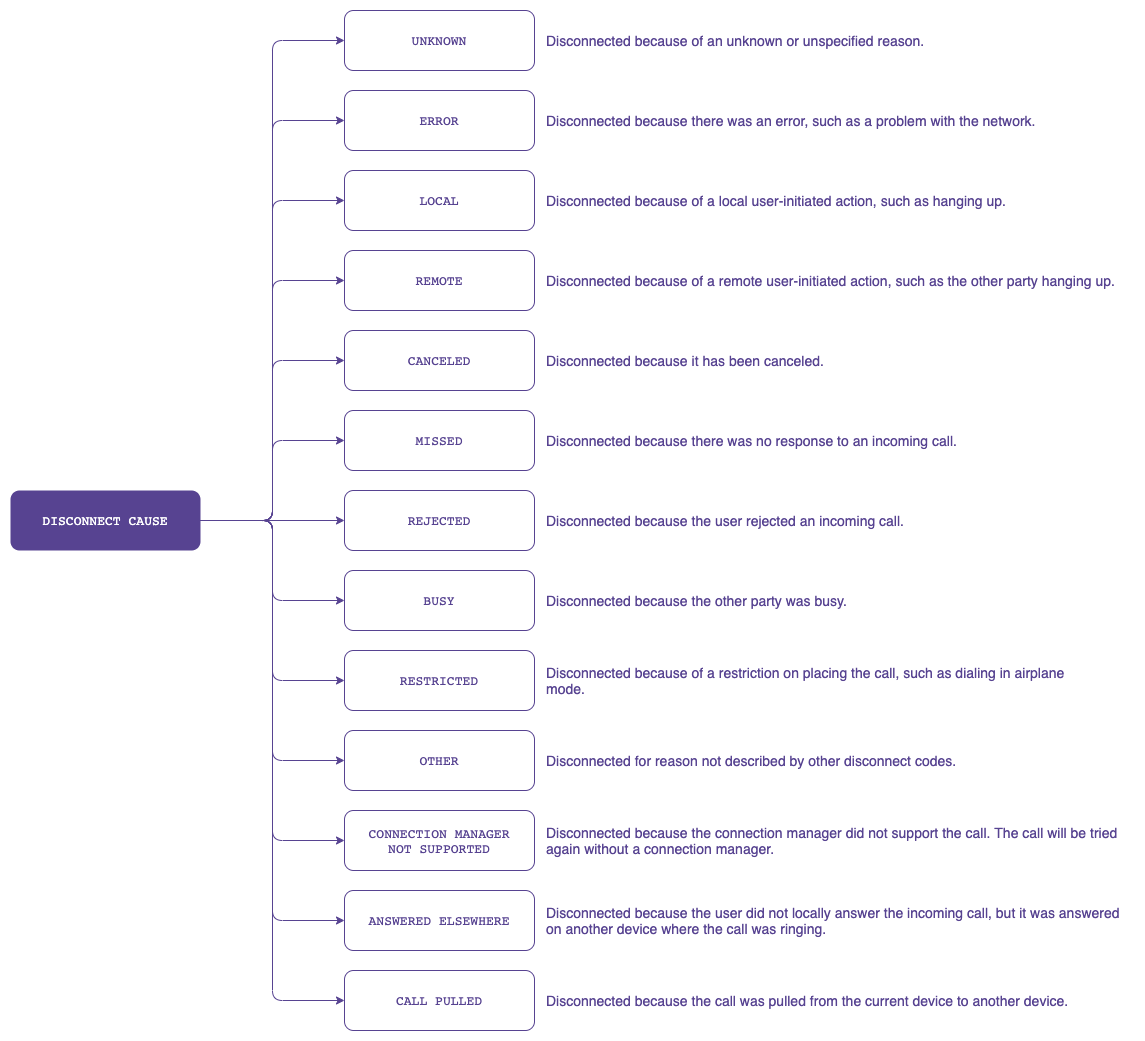

The diagram above was exported from draw.io. Its source (the exported page's mxGraphModel, read from the mxfile embedded in the PNG):
<mxGraphModel dx="1369" dy="-457" grid="1" gridSize="10" guides="1" tooltips="1" connect="1" arrows="1" fold="1" page="1" pageScale="1" pageWidth="827" pageHeight="1169" background="none" math="0" shadow="0">
  <root>
    <mxCell id="0" />
    <mxCell id="1" parent="0" />
    <mxCell id="5P3174DShG5T2i5ozIBG-276" style="edgeStyle=elbowEdgeStyle;rounded=1;sketch=0;jumpStyle=arc;orthogonalLoop=1;jettySize=auto;html=1;exitX=1;exitY=0.5;exitDx=0;exitDy=0;entryX=0;entryY=0.5;entryDx=0;entryDy=0;shadow=0;fontSize=12;fontColor=#574391;startArrow=none;startFill=0;endArrow=classic;endFill=1;startSize=1;endSize=6;strokeColor=#574391;strokeWidth=1;" parent="1" source="5P3174DShG5T2i5ozIBG-37" target="5P3174DShG5T2i5ozIBG-46" edge="1">
      <mxGeometry relative="1" as="geometry" />
    </mxCell>
    <mxCell id="5P3174DShG5T2i5ozIBG-277" style="edgeStyle=elbowEdgeStyle;rounded=1;sketch=0;jumpStyle=arc;orthogonalLoop=1;jettySize=auto;html=1;exitX=1;exitY=0.5;exitDx=0;exitDy=0;entryX=0;entryY=0.5;entryDx=0;entryDy=0;shadow=0;fontSize=12;fontColor=#574391;startArrow=none;startFill=0;endArrow=classic;endFill=1;startSize=1;endSize=6;strokeColor=#574391;strokeWidth=1;" parent="1" source="5P3174DShG5T2i5ozIBG-37" target="5P3174DShG5T2i5ozIBG-45" edge="1">
      <mxGeometry relative="1" as="geometry" />
    </mxCell>
    <mxCell id="5P3174DShG5T2i5ozIBG-278" style="edgeStyle=elbowEdgeStyle;rounded=1;sketch=0;jumpStyle=arc;orthogonalLoop=1;jettySize=auto;html=1;exitX=1;exitY=0.5;exitDx=0;exitDy=0;entryX=0;entryY=0.5;entryDx=0;entryDy=0;shadow=0;fontSize=12;fontColor=#574391;startArrow=none;startFill=0;endArrow=classic;endFill=1;startSize=1;endSize=6;strokeColor=#574391;strokeWidth=1;" parent="1" source="5P3174DShG5T2i5ozIBG-37" target="5P3174DShG5T2i5ozIBG-47" edge="1">
      <mxGeometry relative="1" as="geometry" />
    </mxCell>
    <mxCell id="5P3174DShG5T2i5ozIBG-279" style="edgeStyle=elbowEdgeStyle;rounded=1;sketch=0;jumpStyle=arc;orthogonalLoop=1;jettySize=auto;html=1;exitX=1;exitY=0.5;exitDx=0;exitDy=0;entryX=0;entryY=0.5;entryDx=0;entryDy=0;shadow=0;fontSize=12;fontColor=#574391;startArrow=none;startFill=0;endArrow=classic;endFill=1;startSize=1;endSize=6;strokeColor=#574391;strokeWidth=1;" parent="1" source="5P3174DShG5T2i5ozIBG-37" target="5P3174DShG5T2i5ozIBG-51" edge="1">
      <mxGeometry relative="1" as="geometry" />
    </mxCell>
    <mxCell id="5P3174DShG5T2i5ozIBG-280" style="edgeStyle=elbowEdgeStyle;rounded=1;sketch=0;jumpStyle=arc;orthogonalLoop=1;jettySize=auto;html=1;exitX=1;exitY=0.5;exitDx=0;exitDy=0;entryX=0;entryY=0.5;entryDx=0;entryDy=0;shadow=0;fontSize=12;fontColor=#574391;startArrow=none;startFill=0;endArrow=classic;endFill=1;startSize=1;endSize=6;strokeColor=#574391;strokeWidth=1;" parent="1" source="5P3174DShG5T2i5ozIBG-37" target="5P3174DShG5T2i5ozIBG-50" edge="1">
      <mxGeometry relative="1" as="geometry" />
    </mxCell>
    <mxCell id="5P3174DShG5T2i5ozIBG-281" style="edgeStyle=elbowEdgeStyle;rounded=1;sketch=0;jumpStyle=arc;orthogonalLoop=1;jettySize=auto;html=1;exitX=1;exitY=0.5;exitDx=0;exitDy=0;entryX=0;entryY=0.5;entryDx=0;entryDy=0;shadow=0;fontSize=12;fontColor=#574391;startArrow=none;startFill=0;endArrow=classic;endFill=1;startSize=1;endSize=6;strokeColor=#574391;strokeWidth=1;" parent="1" source="5P3174DShG5T2i5ozIBG-37" target="5P3174DShG5T2i5ozIBG-49" edge="1">
      <mxGeometry relative="1" as="geometry" />
    </mxCell>
    <mxCell id="5P3174DShG5T2i5ozIBG-282" style="edgeStyle=elbowEdgeStyle;rounded=1;sketch=0;jumpStyle=arc;orthogonalLoop=1;jettySize=auto;html=1;exitX=1;exitY=0.5;exitDx=0;exitDy=0;entryX=0;entryY=0.5;entryDx=0;entryDy=0;shadow=0;fontSize=12;fontColor=#574391;startArrow=none;startFill=0;endArrow=classic;endFill=1;startSize=1;endSize=6;strokeColor=#574391;strokeWidth=1;" parent="1" source="5P3174DShG5T2i5ozIBG-37" target="5P3174DShG5T2i5ozIBG-42" edge="1">
      <mxGeometry relative="1" as="geometry" />
    </mxCell>
    <mxCell id="5P3174DShG5T2i5ozIBG-283" style="edgeStyle=elbowEdgeStyle;rounded=1;sketch=0;jumpStyle=arc;orthogonalLoop=1;jettySize=auto;html=1;exitX=1;exitY=0.5;exitDx=0;exitDy=0;entryX=0;entryY=0.5;entryDx=0;entryDy=0;shadow=0;fontSize=12;fontColor=#574391;startArrow=none;startFill=0;endArrow=classic;endFill=1;startSize=1;endSize=6;strokeColor=#574391;strokeWidth=1;" parent="1" source="5P3174DShG5T2i5ozIBG-37" target="5P3174DShG5T2i5ozIBG-43" edge="1">
      <mxGeometry relative="1" as="geometry" />
    </mxCell>
    <mxCell id="5P3174DShG5T2i5ozIBG-284" style="edgeStyle=elbowEdgeStyle;rounded=1;sketch=0;jumpStyle=arc;orthogonalLoop=1;jettySize=auto;html=1;exitX=1;exitY=0.5;exitDx=0;exitDy=0;entryX=0;entryY=0.5;entryDx=0;entryDy=0;shadow=0;fontSize=12;fontColor=#574391;startArrow=none;startFill=0;endArrow=classic;endFill=1;startSize=1;endSize=6;strokeColor=#574391;strokeWidth=1;" parent="1" source="5P3174DShG5T2i5ozIBG-37" target="5P3174DShG5T2i5ozIBG-41" edge="1">
      <mxGeometry relative="1" as="geometry" />
    </mxCell>
    <mxCell id="5P3174DShG5T2i5ozIBG-285" style="edgeStyle=elbowEdgeStyle;rounded=1;sketch=0;jumpStyle=arc;orthogonalLoop=1;jettySize=auto;html=1;exitX=1;exitY=0.5;exitDx=0;exitDy=0;entryX=0;entryY=0.5;entryDx=0;entryDy=0;shadow=0;fontSize=12;fontColor=#574391;startArrow=none;startFill=0;endArrow=classic;endFill=1;startSize=1;endSize=6;strokeColor=#574391;strokeWidth=1;" parent="1" source="5P3174DShG5T2i5ozIBG-37" target="5P3174DShG5T2i5ozIBG-44" edge="1">
      <mxGeometry relative="1" as="geometry" />
    </mxCell>
    <mxCell id="5P3174DShG5T2i5ozIBG-286" style="edgeStyle=elbowEdgeStyle;rounded=1;sketch=0;jumpStyle=arc;orthogonalLoop=1;jettySize=auto;html=1;exitX=1;exitY=0.5;exitDx=0;exitDy=0;entryX=0;entryY=0.5;entryDx=0;entryDy=0;shadow=0;fontSize=12;fontColor=#574391;startArrow=none;startFill=0;endArrow=classic;endFill=1;startSize=1;endSize=6;strokeColor=#574391;strokeWidth=1;" parent="1" source="5P3174DShG5T2i5ozIBG-37" target="5P3174DShG5T2i5ozIBG-40" edge="1">
      <mxGeometry relative="1" as="geometry" />
    </mxCell>
    <mxCell id="5P3174DShG5T2i5ozIBG-287" style="edgeStyle=elbowEdgeStyle;rounded=1;sketch=0;jumpStyle=arc;orthogonalLoop=1;jettySize=auto;html=1;exitX=1;exitY=0.5;exitDx=0;exitDy=0;entryX=0;entryY=0.5;entryDx=0;entryDy=0;shadow=0;fontSize=12;fontColor=#574391;startArrow=none;startFill=0;endArrow=classic;endFill=1;startSize=1;endSize=6;strokeColor=#574391;strokeWidth=1;" parent="1" source="5P3174DShG5T2i5ozIBG-37" target="5P3174DShG5T2i5ozIBG-38" edge="1">
      <mxGeometry relative="1" as="geometry" />
    </mxCell>
    <mxCell id="5P3174DShG5T2i5ozIBG-288" style="edgeStyle=elbowEdgeStyle;rounded=1;sketch=0;jumpStyle=arc;orthogonalLoop=1;jettySize=auto;html=1;exitX=1;exitY=0.5;exitDx=0;exitDy=0;entryX=0;entryY=0.5;entryDx=0;entryDy=0;shadow=0;fontSize=12;fontColor=#574391;startArrow=none;startFill=0;endArrow=classic;endFill=1;startSize=1;endSize=6;strokeColor=#574391;strokeWidth=1;" parent="1" source="5P3174DShG5T2i5ozIBG-37" target="5P3174DShG5T2i5ozIBG-39" edge="1">
      <mxGeometry relative="1" as="geometry" />
    </mxCell>
    <mxCell id="5P3174DShG5T2i5ozIBG-37" value="&lt;pre&gt;&lt;font color=&quot;#ffffff&quot; face=&quot;jetbrains mono, monospace&quot;&gt;&lt;span style=&quot;font-size: 13.0667px&quot;&gt;DISCONNECT CAUSE&lt;/span&gt;&lt;/font&gt;&lt;font face=&quot;jetbrains mono, monospace&quot;&gt;&lt;span style=&quot;font-size: 9.8pt&quot;&gt;&lt;br&gt;&lt;/span&gt;&lt;/font&gt;&lt;/pre&gt;" style="rounded=1;whiteSpace=wrap;html=1;fillColor=#574391;strokeColor=none;" parent="1" vertex="1">
      <mxGeometry x="50" y="1680" width="190" height="60" as="geometry" />
    </mxCell>
    <mxCell id="5P3174DShG5T2i5ozIBG-38" value="&lt;pre&gt;&lt;font face=&quot;jetbrains mono, monospace&quot;&gt;&lt;font color=&quot;#574391&quot;&gt;&lt;span style=&quot;font-size: 13.0667px&quot;&gt;&lt;span&gt;ERROR&lt;/span&gt;&lt;/span&gt;&lt;/font&gt;&lt;span style=&quot;font-size: 9.8pt&quot;&gt;&lt;br&gt;&lt;/span&gt;&lt;/font&gt;&lt;/pre&gt;" style="rounded=1;whiteSpace=wrap;html=1;strokeColor=#574391;fontStyle=0;labelBackgroundColor=none;labelBorderColor=none;spacingTop=0;spacing=2;fillColor=#FFFFFF;" parent="1" vertex="1">
      <mxGeometry x="384" y="1280" width="190" height="60" as="geometry" />
    </mxCell>
    <mxCell id="5P3174DShG5T2i5ozIBG-39" value="&lt;pre&gt;&lt;font face=&quot;jetbrains mono, monospace&quot;&gt;&lt;font color=&quot;#574391&quot;&gt;&lt;span style=&quot;font-size: 13.0667px&quot;&gt;&lt;span&gt;UNKNOWN&lt;/span&gt;&lt;/span&gt;&lt;/font&gt;&lt;span style=&quot;font-size: 9.8pt&quot;&gt;&lt;br&gt;&lt;/span&gt;&lt;/font&gt;&lt;/pre&gt;" style="rounded=1;whiteSpace=wrap;html=1;strokeColor=#574391;fontStyle=0;labelBackgroundColor=none;labelBorderColor=none;spacingTop=0;spacing=2;fillColor=#FFFFFF;" parent="1" vertex="1">
      <mxGeometry x="384" y="1200" width="190" height="60" as="geometry" />
    </mxCell>
    <mxCell id="5P3174DShG5T2i5ozIBG-40" value="&lt;pre&gt;&lt;font face=&quot;jetbrains mono, monospace&quot;&gt;&lt;font color=&quot;#574391&quot;&gt;&lt;span style=&quot;font-size: 13.0667px&quot;&gt;&lt;span&gt;LOCAL&lt;/span&gt;&lt;/span&gt;&lt;/font&gt;&lt;span style=&quot;font-size: 9.8pt&quot;&gt;&lt;br&gt;&lt;/span&gt;&lt;/font&gt;&lt;/pre&gt;" style="rounded=1;whiteSpace=wrap;html=1;strokeColor=#574391;fontStyle=0;labelBackgroundColor=none;labelBorderColor=none;spacingTop=0;spacing=2;fillColor=#FFFFFF;" parent="1" vertex="1">
      <mxGeometry x="384" y="1360" width="190" height="60" as="geometry" />
    </mxCell>
    <mxCell id="5P3174DShG5T2i5ozIBG-41" value="&lt;pre&gt;&lt;font face=&quot;jetbrains mono, monospace&quot;&gt;&lt;font color=&quot;#574391&quot;&gt;&lt;span style=&quot;font-size: 13.0667px&quot;&gt;&lt;span&gt;CANCELED&lt;/span&gt;&lt;/span&gt;&lt;/font&gt;&lt;span style=&quot;font-size: 9.8pt&quot;&gt;&lt;br&gt;&lt;/span&gt;&lt;/font&gt;&lt;/pre&gt;" style="rounded=1;whiteSpace=wrap;html=1;strokeColor=#574391;fontStyle=0;labelBackgroundColor=none;labelBorderColor=none;spacingTop=0;spacing=2;fillColor=#FFFFFF;" parent="1" vertex="1">
      <mxGeometry x="384" y="1520" width="190" height="60" as="geometry" />
    </mxCell>
    <mxCell id="5P3174DShG5T2i5ozIBG-42" value="&lt;pre&gt;&lt;font face=&quot;jetbrains mono, monospace&quot;&gt;&lt;font color=&quot;#574391&quot;&gt;&lt;span style=&quot;font-size: 13.0667px&quot;&gt;&lt;span&gt;MISSED&lt;/span&gt;&lt;/span&gt;&lt;/font&gt;&lt;span style=&quot;font-size: 9.8pt&quot;&gt;&lt;br&gt;&lt;/span&gt;&lt;/font&gt;&lt;/pre&gt;" style="rounded=1;whiteSpace=wrap;html=1;strokeColor=#574391;fontStyle=0;labelBackgroundColor=none;labelBorderColor=none;spacingTop=0;spacing=2;fillColor=#FFFFFF;" parent="1" vertex="1">
      <mxGeometry x="384" y="1600" width="190" height="60" as="geometry" />
    </mxCell>
    <mxCell id="5P3174DShG5T2i5ozIBG-43" value="&lt;pre&gt;&lt;font face=&quot;jetbrains mono, monospace&quot;&gt;&lt;font color=&quot;#574391&quot;&gt;&lt;span style=&quot;font-size: 13.0667px&quot;&gt;&lt;span&gt;REJECTED&lt;/span&gt;&lt;/span&gt;&lt;/font&gt;&lt;span style=&quot;font-size: 9.8pt&quot;&gt;&lt;br&gt;&lt;/span&gt;&lt;/font&gt;&lt;/pre&gt;" style="rounded=1;whiteSpace=wrap;html=1;strokeColor=#574391;fontStyle=0;labelBackgroundColor=none;labelBorderColor=none;spacingTop=0;spacing=2;fillColor=#FFFFFF;" parent="1" vertex="1">
      <mxGeometry x="384" y="1680" width="190" height="60" as="geometry" />
    </mxCell>
    <mxCell id="5P3174DShG5T2i5ozIBG-44" value="&lt;pre&gt;&lt;font face=&quot;jetbrains mono, monospace&quot;&gt;&lt;font color=&quot;#574391&quot;&gt;&lt;span style=&quot;font-size: 13.0667px&quot;&gt;&lt;span&gt;REMOTE&lt;/span&gt;&lt;/span&gt;&lt;/font&gt;&lt;span style=&quot;font-size: 9.8pt&quot;&gt;&lt;br&gt;&lt;/span&gt;&lt;/font&gt;&lt;/pre&gt;" style="rounded=1;whiteSpace=wrap;html=1;strokeColor=#574391;fontStyle=0;labelBackgroundColor=none;labelBorderColor=none;spacingTop=0;spacing=2;fillColor=#FFFFFF;" parent="1" vertex="1">
      <mxGeometry x="384" y="1440" width="190" height="60" as="geometry" />
    </mxCell>
    <mxCell id="5P3174DShG5T2i5ozIBG-45" value="&lt;pre&gt;&lt;font face=&quot;jetbrains mono, monospace&quot;&gt;&lt;font color=&quot;#574391&quot;&gt;&lt;span style=&quot;font-size: 13.0667px&quot;&gt;&lt;span&gt;BUSY&lt;/span&gt;&lt;/span&gt;&lt;/font&gt;&lt;span style=&quot;font-size: 9.8pt&quot;&gt;&lt;br&gt;&lt;/span&gt;&lt;/font&gt;&lt;/pre&gt;" style="rounded=1;whiteSpace=wrap;html=1;strokeColor=#574391;fontStyle=0;labelBackgroundColor=none;labelBorderColor=none;spacingTop=0;spacing=2;fillColor=#FFFFFF;" parent="1" vertex="1">
      <mxGeometry x="384" y="1760" width="190" height="60" as="geometry" />
    </mxCell>
    <mxCell id="5P3174DShG5T2i5ozIBG-46" value="&lt;pre&gt;&lt;font face=&quot;jetbrains mono, monospace&quot;&gt;&lt;font color=&quot;#574391&quot;&gt;&lt;span style=&quot;font-size: 13.0667px&quot;&gt;&lt;span&gt;RESTRICTED&lt;/span&gt;&lt;/span&gt;&lt;/font&gt;&lt;span style=&quot;font-size: 9.8pt&quot;&gt;&lt;br&gt;&lt;/span&gt;&lt;/font&gt;&lt;/pre&gt;" style="rounded=1;whiteSpace=wrap;html=1;strokeColor=#574391;fontStyle=0;labelBackgroundColor=none;labelBorderColor=none;spacingTop=0;spacing=2;fillColor=#FFFFFF;" parent="1" vertex="1">
      <mxGeometry x="384" y="1840" width="190" height="60" as="geometry" />
    </mxCell>
    <mxCell id="5P3174DShG5T2i5ozIBG-47" value="&lt;pre&gt;&lt;font face=&quot;jetbrains mono, monospace&quot;&gt;&lt;font color=&quot;#574391&quot;&gt;&lt;span style=&quot;font-size: 13.0667px&quot;&gt;&lt;span&gt;OTHER&lt;/span&gt;&lt;/span&gt;&lt;/font&gt;&lt;span style=&quot;font-size: 9.8pt&quot;&gt;&lt;br&gt;&lt;/span&gt;&lt;/font&gt;&lt;/pre&gt;" style="rounded=1;whiteSpace=wrap;html=1;strokeColor=#574391;fontStyle=0;labelBackgroundColor=none;labelBorderColor=none;spacingTop=0;spacing=2;fillColor=#FFFFFF;" parent="1" vertex="1">
      <mxGeometry x="384" y="1920" width="190" height="60" as="geometry" />
    </mxCell>
    <mxCell id="5P3174DShG5T2i5ozIBG-49" value="&lt;pre&gt;&lt;font face=&quot;jetbrains mono, monospace&quot;&gt;&lt;font color=&quot;#574391&quot;&gt;&lt;span style=&quot;font-size: 13.0667px&quot;&gt;&lt;span&gt;CALL PULLED&lt;/span&gt;&lt;/span&gt;&lt;/font&gt;&lt;span style=&quot;font-size: 9.8pt&quot;&gt;&lt;br&gt;&lt;/span&gt;&lt;/font&gt;&lt;/pre&gt;" style="rounded=1;whiteSpace=wrap;html=1;strokeColor=#574391;fontStyle=0;labelBackgroundColor=none;labelBorderColor=none;spacingTop=0;spacing=2;fillColor=#FFFFFF;" parent="1" vertex="1">
      <mxGeometry x="384" y="2160" width="190" height="60" as="geometry" />
    </mxCell>
    <mxCell id="5P3174DShG5T2i5ozIBG-50" value="&lt;pre&gt;&lt;font face=&quot;jetbrains mono, monospace&quot;&gt;&lt;font color=&quot;#574391&quot;&gt;&lt;span style=&quot;font-size: 13.0667px&quot;&gt;&lt;span&gt;ANSWERED ELSEWHERE&lt;/span&gt;&lt;/span&gt;&lt;/font&gt;&lt;span style=&quot;font-size: 9.8pt&quot;&gt;&lt;br&gt;&lt;/span&gt;&lt;/font&gt;&lt;/pre&gt;" style="rounded=1;whiteSpace=wrap;html=1;strokeColor=#574391;fontStyle=0;labelBackgroundColor=none;labelBorderColor=none;spacingTop=0;spacing=2;fillColor=#FFFFFF;" parent="1" vertex="1">
      <mxGeometry x="384" y="2080" width="190" height="60" as="geometry" />
    </mxCell>
    <mxCell id="5P3174DShG5T2i5ozIBG-51" value="&lt;pre&gt;&lt;font face=&quot;jetbrains mono, monospace&quot;&gt;&lt;font color=&quot;#574391&quot;&gt;&lt;span style=&quot;font-size: 13.0667px&quot;&gt;&lt;span&gt;CONNECTION MANAGER&lt;br&gt;&lt;/span&gt;&lt;/span&gt;&lt;/font&gt;&lt;/font&gt;&lt;span style=&quot;font-size: 13.0667px ; color: rgb(87 , 67 , 145) ; font-family: &amp;quot;jetbrains mono&amp;quot; , monospace ; white-space: normal&quot;&gt;NOT SUPPORTED&lt;/span&gt;&lt;/pre&gt;" style="rounded=1;whiteSpace=wrap;html=1;strokeColor=#574391;fontStyle=0;labelBackgroundColor=none;labelBorderColor=none;spacingTop=0;spacing=2;fillColor=#FFFFFF;" parent="1" vertex="1">
      <mxGeometry x="384" y="2000" width="190" height="60" as="geometry" />
    </mxCell>
    <mxCell id="5P3174DShG5T2i5ozIBG-83" value="Disconnected because the call was pulled from the current device to another device." style="text;html=1;align=left;verticalAlign=middle;resizable=0;points=[];autosize=1;strokeColor=none;fontSize=14;fontColor=#574391;" parent="1" vertex="1">
      <mxGeometry x="584" y="2180" width="540" height="20" as="geometry" />
    </mxCell>
    <mxCell id="5P3174DShG5T2i5ozIBG-84" value="&lt;div&gt;Disconnected because the user did not locally answer the incoming call, but it was answered&lt;/div&gt;&lt;div style=&quot;&quot;&gt;&lt;span&gt;on another device where the call was ringing.&lt;/span&gt;&lt;/div&gt;" style="text;html=1;align=left;verticalAlign=middle;resizable=0;points=[];autosize=1;strokeColor=none;fontSize=14;fontColor=#574391;" parent="1" vertex="1">
      <mxGeometry x="584" y="2090" width="590" height="40" as="geometry" />
    </mxCell>
    <mxCell id="5P3174DShG5T2i5ozIBG-85" value="&lt;div&gt;Disconnected because the connection manager did not support the call. The call will be tried&lt;/div&gt;&lt;div&gt;again without a connection manager.&lt;/div&gt;" style="text;html=1;align=left;verticalAlign=middle;resizable=0;points=[];autosize=1;strokeColor=none;fontSize=14;fontColor=#574391;" parent="1" vertex="1">
      <mxGeometry x="584" y="2010" width="590" height="40" as="geometry" />
    </mxCell>
    <mxCell id="5P3174DShG5T2i5ozIBG-86" value="Disconnected for reason not described by other disconnect codes." style="text;html=1;align=left;verticalAlign=middle;resizable=0;points=[];autosize=1;strokeColor=none;fontSize=14;fontColor=#574391;" parent="1" vertex="1">
      <mxGeometry x="584" y="1940" width="430" height="20" as="geometry" />
    </mxCell>
    <mxCell id="5P3174DShG5T2i5ozIBG-87" value="&lt;div&gt;Disconnected because of a restriction on placing the call, such as dialing in airplane&lt;/div&gt;&lt;div&gt;mode.&lt;/div&gt;" style="text;html=1;align=left;verticalAlign=middle;resizable=0;points=[];autosize=1;strokeColor=none;fontSize=14;fontColor=#574391;" parent="1" vertex="1">
      <mxGeometry x="584" y="1850" width="530" height="40" as="geometry" />
    </mxCell>
    <mxCell id="5P3174DShG5T2i5ozIBG-88" value="Disconnected because the other party was busy." style="text;html=1;align=left;verticalAlign=middle;resizable=0;points=[];autosize=1;strokeColor=none;fontSize=14;fontColor=#574391;" parent="1" vertex="1">
      <mxGeometry x="584" y="1780" width="320" height="20" as="geometry" />
    </mxCell>
    <mxCell id="5P3174DShG5T2i5ozIBG-89" value="Disconnected because the user rejected an incoming call." style="text;html=1;align=left;verticalAlign=middle;resizable=0;points=[];autosize=1;strokeColor=none;fontSize=14;fontColor=#574391;" parent="1" vertex="1">
      <mxGeometry x="584" y="1700" width="370" height="20" as="geometry" />
    </mxCell>
    <mxCell id="5P3174DShG5T2i5ozIBG-90" value="Disconnected because there was no response to an incoming call." style="text;html=1;align=left;verticalAlign=middle;resizable=0;points=[];autosize=1;strokeColor=none;fontSize=14;fontColor=#574391;" parent="1" vertex="1">
      <mxGeometry x="584" y="1620" width="430" height="20" as="geometry" />
    </mxCell>
    <mxCell id="5P3174DShG5T2i5ozIBG-91" value="Disconnected because it has been canceled." style="text;html=1;align=left;verticalAlign=middle;resizable=0;points=[];autosize=1;strokeColor=none;fontSize=14;fontColor=#574391;" parent="1" vertex="1">
      <mxGeometry x="584" y="1540" width="290" height="20" as="geometry" />
    </mxCell>
    <mxCell id="5P3174DShG5T2i5ozIBG-92" value="&lt;div style=&quot;&quot;&gt;Disconnected because of a remote user-initiated action, such as the other party hanging up&lt;span style=&quot;&quot;&gt;.&lt;/span&gt;&lt;/div&gt;" style="text;html=1;align=left;verticalAlign=middle;resizable=0;points=[];autosize=1;strokeColor=none;fontSize=14;fontColor=#574391;" parent="1" vertex="1">
      <mxGeometry x="584" y="1460" width="580" height="20" as="geometry" />
    </mxCell>
    <mxCell id="5P3174DShG5T2i5ozIBG-93" value="Disconnected because of a local user-initiated action, such as hanging up." style="text;html=1;align=left;verticalAlign=middle;resizable=0;points=[];autosize=1;strokeColor=none;fontSize=14;fontColor=#574391;" parent="1" vertex="1">
      <mxGeometry x="584" y="1380" width="480" height="20" as="geometry" />
    </mxCell>
    <mxCell id="5P3174DShG5T2i5ozIBG-94" value="Disconnected because there was an error, such as a problem with the network." style="text;html=1;align=left;verticalAlign=middle;resizable=0;points=[];autosize=1;strokeColor=none;fontSize=14;fontColor=#574391;" parent="1" vertex="1">
      <mxGeometry x="584" y="1300" width="510" height="20" as="geometry" />
    </mxCell>
    <mxCell id="5P3174DShG5T2i5ozIBG-95" value="Disconnected because of an unknown or unspecified reason." style="text;html=1;align=left;verticalAlign=middle;resizable=0;points=[];autosize=1;strokeColor=none;fontSize=14;fontColor=#574391;" parent="1" vertex="1">
      <mxGeometry x="584" y="1220" width="390" height="20" as="geometry" />
    </mxCell>
  </root>
</mxGraphModel>